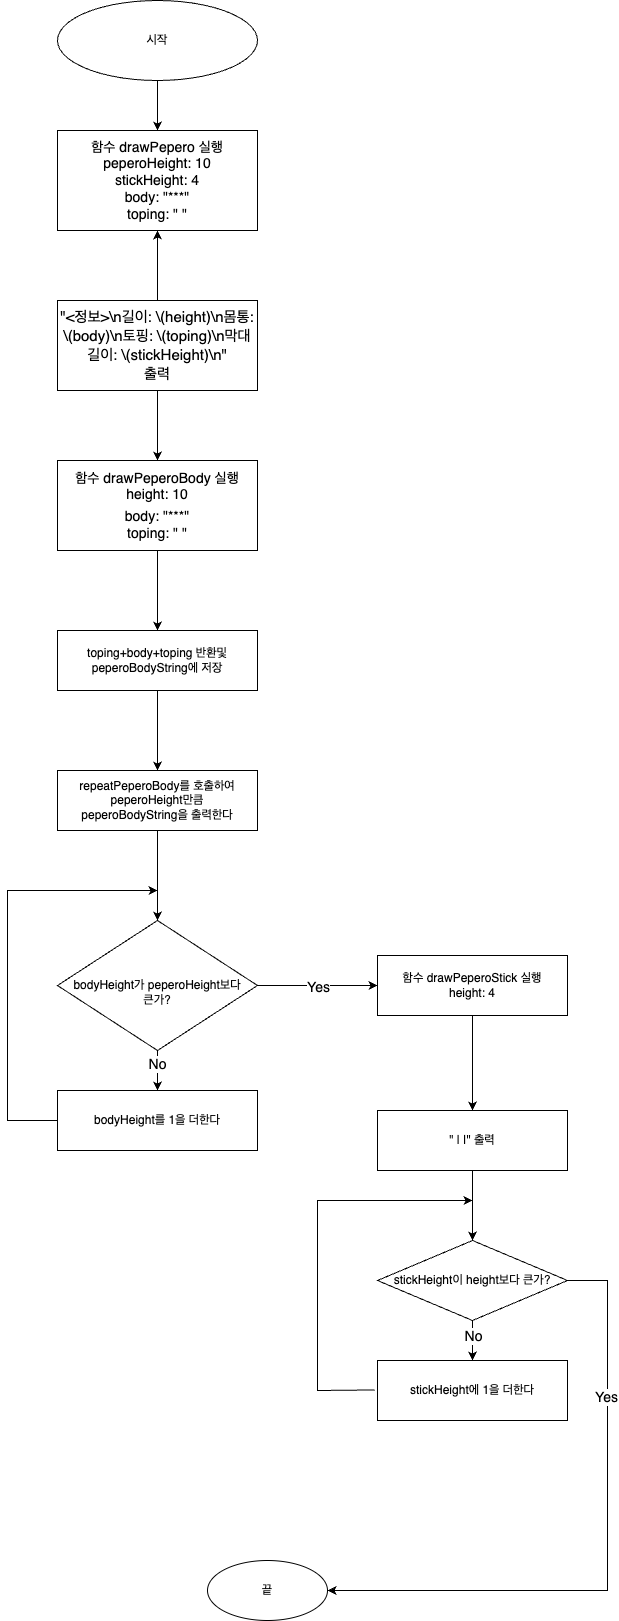

The diagram above was exported from draw.io. Its source (the exported page's mxGraphModel, read from the mxfile embedded in the PNG):
<mxGraphModel dx="1056" dy="659" grid="1" gridSize="10" guides="1" tooltips="1" connect="1" arrows="1" fold="1" page="1" pageScale="1" pageWidth="827" pageHeight="1169" math="0" shadow="0">
  <root>
    <mxCell id="WIyWlLk6GJQsqaUBKTNV-0" />
    <mxCell id="WIyWlLk6GJQsqaUBKTNV-1" parent="WIyWlLk6GJQsqaUBKTNV-0" />
    <mxCell id="9t9zlp-HavRhfJfDtTm5-2" style="edgeStyle=orthogonalEdgeStyle;rounded=0;orthogonalLoop=1;jettySize=auto;html=1;exitX=0.5;exitY=1;exitDx=0;exitDy=0;entryX=0.5;entryY=0;entryDx=0;entryDy=0;" parent="WIyWlLk6GJQsqaUBKTNV-1" source="9t9zlp-HavRhfJfDtTm5-0" target="9t9zlp-HavRhfJfDtTm5-1" edge="1">
      <mxGeometry relative="1" as="geometry" />
    </mxCell>
    <mxCell id="9t9zlp-HavRhfJfDtTm5-0" value="시작" style="ellipse;whiteSpace=wrap;html=1;" parent="WIyWlLk6GJQsqaUBKTNV-1" vertex="1">
      <mxGeometry x="170" y="30" width="200" height="80" as="geometry" />
    </mxCell>
    <mxCell id="9t9zlp-HavRhfJfDtTm5-4" value="" style="edgeStyle=orthogonalEdgeStyle;rounded=0;orthogonalLoop=1;jettySize=auto;html=1;fontSize=14;exitX=0.5;exitY=1;exitDx=0;exitDy=0;" parent="WIyWlLk6GJQsqaUBKTNV-1" source="fTAu7hQcOP9PdWnH0mIy-0" target="9t9zlp-HavRhfJfDtTm5-3" edge="1">
      <mxGeometry relative="1" as="geometry" />
    </mxCell>
    <mxCell id="fTAu7hQcOP9PdWnH0mIy-1" value="" style="edgeStyle=orthogonalEdgeStyle;rounded=0;orthogonalLoop=1;jettySize=auto;html=1;exitX=0.5;exitY=1;exitDx=0;exitDy=0;" edge="1" parent="WIyWlLk6GJQsqaUBKTNV-1" source="fTAu7hQcOP9PdWnH0mIy-0" target="fTAu7hQcOP9PdWnH0mIy-0">
      <mxGeometry relative="1" as="geometry" />
    </mxCell>
    <mxCell id="9t9zlp-HavRhfJfDtTm5-1" value="&lt;font style=&quot;font-size: 14px;&quot;&gt;함수 drawPepero 실행&lt;br&gt;peperoHeight: 10&lt;br&gt;stickHeight: 4&lt;br&gt;body: &quot;***&quot;&lt;br&gt;toping: &quot; &quot;&lt;br&gt;&lt;/font&gt;" style="whiteSpace=wrap;html=1;" parent="WIyWlLk6GJQsqaUBKTNV-1" vertex="1">
      <mxGeometry x="170" y="160" width="200" height="100" as="geometry" />
    </mxCell>
    <mxCell id="9t9zlp-HavRhfJfDtTm5-6" value="" style="edgeStyle=orthogonalEdgeStyle;rounded=0;orthogonalLoop=1;jettySize=auto;html=1;fontSize=14;" parent="WIyWlLk6GJQsqaUBKTNV-1" source="9t9zlp-HavRhfJfDtTm5-3" target="9t9zlp-HavRhfJfDtTm5-5" edge="1">
      <mxGeometry relative="1" as="geometry" />
    </mxCell>
    <mxCell id="9t9zlp-HavRhfJfDtTm5-3" value="&lt;font style=&quot;&quot;&gt;&lt;span style=&quot;font-size: 14px;&quot;&gt;함수 drawPeperoBody 실행&lt;/span&gt;&lt;br&gt;&lt;sup style=&quot;&quot;&gt;&lt;font style=&quot;font-size: 14px;&quot;&gt;height: 10&lt;/font&gt;&lt;br style=&quot;font-size: 14px;&quot;&gt;&lt;/sup&gt;&lt;span style=&quot;font-size: 14px;&quot;&gt;body: &quot;***&quot;&lt;br&gt;toping: &quot; &quot;&lt;br&gt;&lt;/span&gt;&lt;/font&gt;" style="whiteSpace=wrap;html=1;" parent="WIyWlLk6GJQsqaUBKTNV-1" vertex="1">
      <mxGeometry x="170" y="490" width="200" height="90" as="geometry" />
    </mxCell>
    <mxCell id="9t9zlp-HavRhfJfDtTm5-8" value="" style="edgeStyle=orthogonalEdgeStyle;rounded=0;orthogonalLoop=1;jettySize=auto;html=1;fontSize=14;exitX=0.5;exitY=1;exitDx=0;exitDy=0;" parent="WIyWlLk6GJQsqaUBKTNV-1" source="fTAu7hQcOP9PdWnH0mIy-3" target="9t9zlp-HavRhfJfDtTm5-7" edge="1">
      <mxGeometry relative="1" as="geometry" />
    </mxCell>
    <mxCell id="fTAu7hQcOP9PdWnH0mIy-4" value="" style="edgeStyle=orthogonalEdgeStyle;rounded=0;orthogonalLoop=1;jettySize=auto;html=1;fontFamily=Helvetica;fontColor=#000000;" edge="1" parent="WIyWlLk6GJQsqaUBKTNV-1" source="9t9zlp-HavRhfJfDtTm5-5" target="fTAu7hQcOP9PdWnH0mIy-3">
      <mxGeometry relative="1" as="geometry" />
    </mxCell>
    <mxCell id="9t9zlp-HavRhfJfDtTm5-5" value="toping+body+toping 반환및 peperoBodyString에 저장" style="whiteSpace=wrap;html=1;" parent="WIyWlLk6GJQsqaUBKTNV-1" vertex="1">
      <mxGeometry x="170" y="660" width="200" height="60" as="geometry" />
    </mxCell>
    <mxCell id="9t9zlp-HavRhfJfDtTm5-10" value="" style="edgeStyle=orthogonalEdgeStyle;rounded=0;orthogonalLoop=1;jettySize=auto;html=1;fontSize=14;" parent="WIyWlLk6GJQsqaUBKTNV-1" source="9t9zlp-HavRhfJfDtTm5-7" target="9t9zlp-HavRhfJfDtTm5-9" edge="1">
      <mxGeometry relative="1" as="geometry" />
    </mxCell>
    <mxCell id="9t9zlp-HavRhfJfDtTm5-13" value="No" style="edgeLabel;html=1;align=center;verticalAlign=middle;resizable=0;points=[];fontSize=14;" parent="9t9zlp-HavRhfJfDtTm5-10" connectable="0" vertex="1">
      <mxGeometry x="-0.2789" relative="1" as="geometry">
        <mxPoint as="offset" />
      </mxGeometry>
    </mxCell>
    <mxCell id="9t9zlp-HavRhfJfDtTm5-15" value="" style="edgeStyle=orthogonalEdgeStyle;rounded=0;orthogonalLoop=1;jettySize=auto;html=1;fontSize=14;" parent="WIyWlLk6GJQsqaUBKTNV-1" source="9t9zlp-HavRhfJfDtTm5-7" target="9t9zlp-HavRhfJfDtTm5-14" edge="1">
      <mxGeometry relative="1" as="geometry" />
    </mxCell>
    <mxCell id="9t9zlp-HavRhfJfDtTm5-28" value="Yes" style="edgeLabel;html=1;align=center;verticalAlign=middle;resizable=0;points=[];fontSize=14;" parent="9t9zlp-HavRhfJfDtTm5-15" connectable="0" vertex="1">
      <mxGeometry x="0.0167" y="-2" relative="1" as="geometry">
        <mxPoint as="offset" />
      </mxGeometry>
    </mxCell>
    <mxCell id="9t9zlp-HavRhfJfDtTm5-7" value="&lt;br&gt;bodyHeight가 peperoHeight보다 &lt;br&gt;큰가?" style="rhombus;whiteSpace=wrap;html=1;" parent="WIyWlLk6GJQsqaUBKTNV-1" vertex="1">
      <mxGeometry x="170" y="950" width="200" height="130" as="geometry" />
    </mxCell>
    <mxCell id="9t9zlp-HavRhfJfDtTm5-12" style="edgeStyle=orthogonalEdgeStyle;rounded=0;orthogonalLoop=1;jettySize=auto;html=1;fontSize=14;exitX=0;exitY=0.5;exitDx=0;exitDy=0;" parent="WIyWlLk6GJQsqaUBKTNV-1" source="9t9zlp-HavRhfJfDtTm5-9" edge="1">
      <mxGeometry relative="1" as="geometry">
        <mxPoint x="270" y="920" as="targetPoint" />
        <Array as="points">
          <mxPoint x="120" y="1150" />
          <mxPoint x="120" y="920" />
        </Array>
        <mxPoint x="270" y="920" as="sourcePoint" />
      </mxGeometry>
    </mxCell>
    <mxCell id="9t9zlp-HavRhfJfDtTm5-9" value="bodyHeight를 1을 더한다" style="whiteSpace=wrap;html=1;" parent="WIyWlLk6GJQsqaUBKTNV-1" vertex="1">
      <mxGeometry x="170" y="1120" width="200" height="60" as="geometry" />
    </mxCell>
    <mxCell id="9t9zlp-HavRhfJfDtTm5-17" value="" style="edgeStyle=orthogonalEdgeStyle;rounded=0;orthogonalLoop=1;jettySize=auto;html=1;fontSize=14;" parent="WIyWlLk6GJQsqaUBKTNV-1" source="9t9zlp-HavRhfJfDtTm5-14" target="9t9zlp-HavRhfJfDtTm5-16" edge="1">
      <mxGeometry relative="1" as="geometry" />
    </mxCell>
    <mxCell id="9t9zlp-HavRhfJfDtTm5-14" value="함수 drawPeperoStick 실행&lt;br&gt;height: 4" style="whiteSpace=wrap;html=1;" parent="WIyWlLk6GJQsqaUBKTNV-1" vertex="1">
      <mxGeometry x="490" y="985" width="190" height="60" as="geometry" />
    </mxCell>
    <mxCell id="9t9zlp-HavRhfJfDtTm5-20" value="" style="edgeStyle=orthogonalEdgeStyle;rounded=0;orthogonalLoop=1;jettySize=auto;html=1;fontSize=14;" parent="WIyWlLk6GJQsqaUBKTNV-1" source="9t9zlp-HavRhfJfDtTm5-16" target="9t9zlp-HavRhfJfDtTm5-19" edge="1">
      <mxGeometry relative="1" as="geometry" />
    </mxCell>
    <mxCell id="9t9zlp-HavRhfJfDtTm5-16" value="&quot; | |&quot; 출력" style="whiteSpace=wrap;html=1;" parent="WIyWlLk6GJQsqaUBKTNV-1" vertex="1">
      <mxGeometry x="490" y="1140" width="190" height="60" as="geometry" />
    </mxCell>
    <mxCell id="9t9zlp-HavRhfJfDtTm5-22" value="" style="edgeStyle=orthogonalEdgeStyle;rounded=0;orthogonalLoop=1;jettySize=auto;html=1;fontSize=14;" parent="WIyWlLk6GJQsqaUBKTNV-1" source="9t9zlp-HavRhfJfDtTm5-19" target="9t9zlp-HavRhfJfDtTm5-21" edge="1">
      <mxGeometry relative="1" as="geometry" />
    </mxCell>
    <mxCell id="9t9zlp-HavRhfJfDtTm5-25" value="No" style="edgeLabel;html=1;align=center;verticalAlign=middle;resizable=0;points=[];fontSize=14;" parent="9t9zlp-HavRhfJfDtTm5-22" connectable="0" vertex="1">
      <mxGeometry x="-0.2057" y="1" relative="1" as="geometry">
        <mxPoint as="offset" />
      </mxGeometry>
    </mxCell>
    <mxCell id="9t9zlp-HavRhfJfDtTm5-27" value="" style="edgeStyle=orthogonalEdgeStyle;rounded=0;orthogonalLoop=1;jettySize=auto;html=1;fontSize=14;" parent="WIyWlLk6GJQsqaUBKTNV-1" source="9t9zlp-HavRhfJfDtTm5-19" target="9t9zlp-HavRhfJfDtTm5-26" edge="1">
      <mxGeometry relative="1" as="geometry">
        <Array as="points">
          <mxPoint x="720" y="1310" />
          <mxPoint x="720" y="1620" />
        </Array>
      </mxGeometry>
    </mxCell>
    <mxCell id="9t9zlp-HavRhfJfDtTm5-29" value="Yes" style="edgeLabel;html=1;align=center;verticalAlign=middle;resizable=0;points=[];fontSize=14;" parent="9t9zlp-HavRhfJfDtTm5-27" connectable="0" vertex="1">
      <mxGeometry x="-0.5014" y="-1" relative="1" as="geometry">
        <mxPoint as="offset" />
      </mxGeometry>
    </mxCell>
    <mxCell id="9t9zlp-HavRhfJfDtTm5-19" value="stickHeight이 height보다 큰가?" style="rhombus;whiteSpace=wrap;html=1;" parent="WIyWlLk6GJQsqaUBKTNV-1" vertex="1">
      <mxGeometry x="490" y="1270" width="190" height="80" as="geometry" />
    </mxCell>
    <mxCell id="9t9zlp-HavRhfJfDtTm5-21" value="stickHeight에 1을 더한다" style="whiteSpace=wrap;html=1;" parent="WIyWlLk6GJQsqaUBKTNV-1" vertex="1">
      <mxGeometry x="490" y="1390" width="190" height="60" as="geometry" />
    </mxCell>
    <mxCell id="9t9zlp-HavRhfJfDtTm5-23" value="" style="endArrow=classic;html=1;rounded=0;fontSize=14;exitX=-0.015;exitY=0.491;exitDx=0;exitDy=0;exitPerimeter=0;" parent="WIyWlLk6GJQsqaUBKTNV-1" source="9t9zlp-HavRhfJfDtTm5-21" edge="1">
      <mxGeometry width="50" height="50" relative="1" as="geometry">
        <mxPoint x="470" y="1400" as="sourcePoint" />
        <mxPoint x="585" y="1230" as="targetPoint" />
        <Array as="points">
          <mxPoint x="430" y="1420" />
          <mxPoint x="430" y="1340" />
          <mxPoint x="430" y="1230" />
          <mxPoint x="490" y="1230" />
        </Array>
      </mxGeometry>
    </mxCell>
    <mxCell id="9t9zlp-HavRhfJfDtTm5-26" value="끝" style="ellipse;whiteSpace=wrap;html=1;" parent="WIyWlLk6GJQsqaUBKTNV-1" vertex="1">
      <mxGeometry x="320" y="1590" width="120" height="60" as="geometry" />
    </mxCell>
    <mxCell id="fTAu7hQcOP9PdWnH0mIy-2" style="edgeStyle=orthogonalEdgeStyle;rounded=0;orthogonalLoop=1;jettySize=auto;html=1;" edge="1" parent="WIyWlLk6GJQsqaUBKTNV-1" source="fTAu7hQcOP9PdWnH0mIy-0" target="9t9zlp-HavRhfJfDtTm5-1">
      <mxGeometry relative="1" as="geometry" />
    </mxCell>
    <mxCell id="fTAu7hQcOP9PdWnH0mIy-0" value="&lt;p style=&quot;margin: 0px; font-variant-numeric: normal; font-variant-east-asian: normal; font-stretch: normal; font-size: 15px; line-height: normal;&quot; class=&quot;p1&quot;&gt;&lt;span style=&quot;&quot; class=&quot;s1&quot;&gt;&quot;&amp;lt;정보&amp;gt;\n길이: &lt;/span&gt;\(height)&lt;span style=&quot;&quot; class=&quot;s1&quot;&gt;\n몸통: &lt;/span&gt;\(body)&lt;span style=&quot;&quot; class=&quot;s1&quot;&gt;\n토핑: &lt;/span&gt;\(toping)&lt;span style=&quot;&quot; class=&quot;s1&quot;&gt;\n막대길이: &lt;/span&gt;\(stickHeight)&lt;span style=&quot;&quot; class=&quot;s1&quot;&gt;\n&quot;&lt;/span&gt;&lt;/p&gt;&lt;p style=&quot;margin: 0px; font-variant-numeric: normal; font-variant-east-asian: normal; font-stretch: normal; font-size: 15px; line-height: normal;&quot; class=&quot;p1&quot;&gt;출력&lt;/p&gt;" style="whiteSpace=wrap;html=1;align=center;" vertex="1" parent="WIyWlLk6GJQsqaUBKTNV-1">
      <mxGeometry x="170" y="330" width="200" height="90" as="geometry" />
    </mxCell>
    <mxCell id="fTAu7hQcOP9PdWnH0mIy-3" value="repeatPeperoBody를 호출하여 peperoHeight만큼 &lt;br&gt;peperoBodyString을 출력한다" style="whiteSpace=wrap;html=1;" vertex="1" parent="WIyWlLk6GJQsqaUBKTNV-1">
      <mxGeometry x="170" y="800" width="200" height="60" as="geometry" />
    </mxCell>
  </root>
</mxGraphModel>